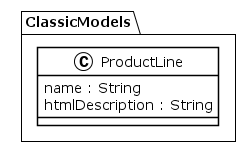

The diagram above was rendered by PlantUML. Its source (embedded in the PNG):
@startuml
!theme plain
package ClassicModels {
class ProductLine {
	 name : String
	 htmlDescription : String
}
}
@enduml